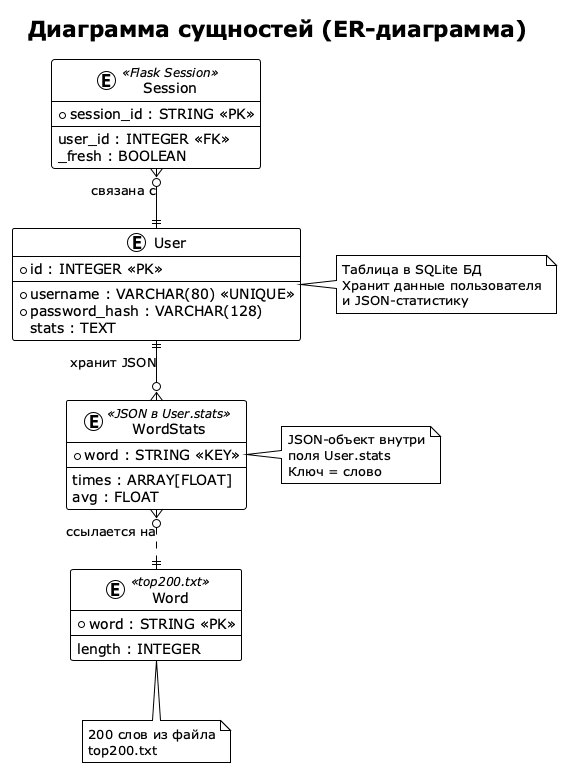

The diagram above was rendered by PlantUML. Its source (embedded in the PNG):
@startuml entity_diagram
!theme plain
skinparam backgroundColor white
skinparam linetype ortho

title Диаграмма сущностей (ER-диаграмма)

entity "User" as user {
    * id : INTEGER <<PK>>
    --
    * username : VARCHAR(80) <<UNIQUE>>
    * password_hash : VARCHAR(128)
    stats : TEXT
}

entity "WordStats" as wordstats <<JSON в User.stats>> {
    * word : STRING <<KEY>>
    --
    times : ARRAY[FLOAT]
    avg : FLOAT
}

entity "Session" as session <<Flask Session>> {
    * session_id : STRING <<PK>>
    --
    user_id : INTEGER <<FK>>
    _fresh : BOOLEAN
}

entity "Word" as word <<top200.txt>> {
    * word : STRING <<PK>>
    --
    length : INTEGER
}

user ||--o{ wordstats : "хранит JSON"
session }o--|| user : "связана с"
wordstats }o..|| word : "ссылается на"

note right of user
  Таблица в SQLite БД
  Хранит данные пользователя
  и JSON-статистику
end note

note right of wordstats
  JSON-объект внутри
  поля User.stats
  Ключ = слово
end note

note bottom of word
  200 слов из файла
  top200.txt
end note

@enduml